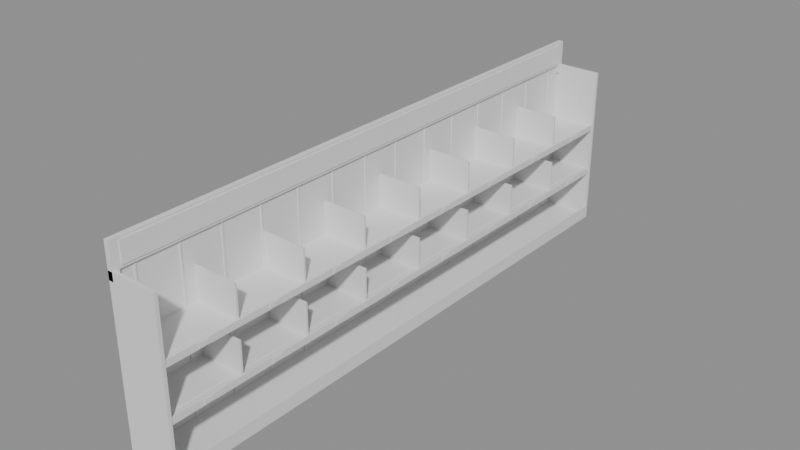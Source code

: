 # Source: SM_StockShelf_T4.blend  (saved by Blender 4.5.90; exported with 4.5.12 LTS)
import bpy
from mathutils import Matrix  # noqa: F401  (used for matrix-valued properties, if any)

bpy.ops.wm.read_factory_settings(use_empty=True)
scene = bpy.context.scene
scene.name = 'Scene'

# ---- materials (node trees are filled in below, after node groups)
mat_counter_top = bpy.data.materials.new('counter_top')
mat_product_orange = bpy.data.materials.new('product_orange')
mat_product_blue = bpy.data.materials.new('product_blue')
mat_gunmetal = bpy.data.materials.new('gunmetal')
mat_stock_sign = bpy.data.materials.new('stock_sign')
mat_product_white = bpy.data.materials.new('product_white')
mat_product_yellow = bpy.data.materials.new('product_yellow')
mat_product_red = bpy.data.materials.new('product_red')
mat_product_tan = bpy.data.materials.new('product_tan')

# ---- material node trees

# ---- meshes
me_sm_stockshelf_t4 = bpy.data.meshes.new('SM_StockShelf_T4')
me_sm_stockshelf_t4.from_pydata([(-0.2857, -3.482, 0.0), (-0.2857, -3.482, 0.06), (-0.2857, 3.482, 0.0), (-0.2857, 3.482, 0.06), (0.2857, -3.482, 0.0), (0.2857, -3.482, 0.06), (0.2857, 3.482, 0.0), (0.2857, 3.482, 0.06), (-0.3, -3.5, 0.0), (-0.3, -3.5, 2.0), (-0.3, -3.46, 0.0), (-0.3, -3.46, 2.0), (0.3, -3.5, 0.0), (0.3, -3.5, 2.0), (0.3, -3.46, 0.0), (0.3, -3.46, 2.0), (-0.3, 3.46, 0.0), (-0.3, 3.46, 2.0), (-0.3, 3.5, 0.0), (-0.3, 3.5, 2.0), (0.3, 3.46, 0.0), (0.3, 3.46, 2.0), (0.3, 3.5, 0.0), (0.3, 3.5, 2.0), (-0.3, -3.46, 0.06), (-0.3, -3.46, 2.0), (-0.3, 3.46, 0.06), (-0.3, 3.46, 2.0), (-0.27, -3.46, 0.06), (-0.27, -3.46, 2.0), (-0.27, 3.46, 0.06), (-0.27, 3.46, 2.0), (-0.27, -3.26, 0.06), (-0.27, -3.26, 2.0), (-0.27, -3.24, 0.06), (-0.27, -3.24, 2.0), (-0.26, -3.26, 0.06), (-0.26, -3.26, 2.0), (-0.26, -3.24, 0.06), (-0.26, -3.24, 2.0), (-0.27, -2.76, 0.06), (-0.27, -2.76, 2.0), (-0.27, -2.74, 0.06), (-0.27, -2.74, 2.0), (-0.26, -2.76, 0.06), (-0.26, -2.76, 2.0), (-0.26, -2.74, 0.06), (-0.26, -2.74, 2.0), (-0.27, -2.26, 0.06), (-0.27, -2.26, 2.0), (-0.27, -2.24, 0.06), (-0.27, -2.24, 2.0), (-0.26, -2.26, 0.06), (-0.26, -2.26, 2.0), (-0.26, -2.24, 0.06), (-0.26, -2.24, 2.0), (-0.27, -1.76, 0.06), (-0.27, -1.76, 2.0), (-0.27, -1.74, 0.06), (-0.27, -1.74, 2.0), (-0.26, -1.76, 0.06), (-0.26, -1.76, 2.0), (-0.26, -1.74, 0.06), (-0.26, -1.74, 2.0), (-0.27, -1.26, 0.06), (-0.27, -1.26, 2.0), (-0.27, -1.24, 0.06), (-0.27, -1.24, 2.0), (-0.26, -1.26, 0.06), (-0.26, -1.26, 2.0), (-0.26, -1.24, 0.06), (-0.26, -1.24, 2.0), (-0.27, -0.76, 0.06), (-0.27, -0.76, 2.0), (-0.27, -0.74, 0.06), (-0.27, -0.74, 2.0), (-0.26, -0.76, 0.06), (-0.26, -0.76, 2.0), (-0.26, -0.74, 0.06), (-0.26, -0.74, 2.0), (-0.27, -0.26, 0.06), (-0.27, -0.26, 2.0), (-0.27, -0.24, 0.06), (-0.27, -0.24, 2.0), (-0.26, -0.26, 0.06), (-0.26, -0.26, 2.0), (-0.26, -0.24, 0.06), (-0.26, -0.24, 2.0), (-0.27, 0.24, 0.06), (-0.27, 0.24, 2.0), (-0.27, 0.26, 0.06), (-0.27, 0.26, 2.0), (-0.26, 0.24, 0.06), (-0.26, 0.24, 2.0), (-0.26, 0.26, 0.06), (-0.26, 0.26, 2.0), (-0.27, 0.74, 0.06), (-0.27, 0.74, 2.0), (-0.27, 0.76, 0.06), (-0.27, 0.76, 2.0), (-0.26, 0.74, 0.06), (-0.26, 0.74, 2.0), (-0.26, 0.76, 0.06), (-0.26, 0.76, 2.0), (-0.27, 1.24, 0.06), (-0.27, 1.24, 2.0), (-0.27, 1.26, 0.06), (-0.27, 1.26, 2.0), (-0.26, 1.24, 0.06), (-0.26, 1.24, 2.0), (-0.26, 1.26, 0.06), (-0.26, 1.26, 2.0), (-0.27, 1.74, 0.06), (-0.27, 1.74, 2.0), (-0.27, 1.76, 0.06), (-0.27, 1.76, 2.0), (-0.26, 1.74, 0.06), (-0.26, 1.74, 2.0), (-0.26, 1.76, 0.06), (-0.26, 1.76, 2.0), (-0.27, 2.24, 0.06), (-0.27, 2.24, 2.0), (-0.27, 2.26, 0.06), (-0.27, 2.26, 2.0), (-0.26, 2.24, 0.06), (-0.26, 2.24, 2.0), (-0.26, 2.26, 0.06), (-0.26, 2.26, 2.0), (-0.27, 2.74, 0.06), (-0.27, 2.74, 2.0), (-0.27, 2.76, 0.06), (-0.27, 2.76, 2.0), (-0.26, 2.74, 0.06), (-0.26, 2.74, 2.0), (-0.26, 2.76, 0.06), (-0.26, 2.76, 2.0), (-0.27, 3.24, 0.06), (-0.27, 3.24, 2.0), (-0.27, 3.26, 0.06), (-0.27, 3.26, 2.0), (-0.26, 3.24, 0.06), (-0.26, 3.24, 2.0), (-0.26, 3.26, 0.06), (-0.26, 3.26, 2.0), (0.27, -3.46, 0.0), (0.27, -3.46, 0.16), (0.27, 3.46, 0.0), (0.27, 3.46, 0.16), (0.3, -3.46, 0.0), (0.3, -3.46, 0.16), (0.3, 3.46, 0.0), (0.3, 3.46, 0.16), (-0.3, -3.5, 2.0), (-0.3, -3.5, 2.3), (-0.3, 3.5, 2.0), (-0.3, 3.5, 2.3), (-0.24, -3.5, 2.0), (-0.24, -3.5, 2.3), (-0.24, 3.5, 2.0), (-0.24, 3.5, 2.3), (-0.3, -3.5, 1.9), (-0.3, -3.5, 2.0), (-0.3, -3.42, 1.9), (-0.3, -3.42, 2.0), (-0.24, -3.5, 1.9), (-0.24, -3.5, 2.0), (-0.24, -3.42, 1.9), (-0.24, -3.42, 2.0), (-0.3, 3.42, 1.9), (-0.3, 3.42, 2.0), (-0.3, 3.5, 1.9), (-0.3, 3.5, 2.0), (-0.24, 3.42, 1.9), (-0.24, 3.42, 2.0), (-0.24, 3.5, 1.9), (-0.24, 3.5, 2.0), (-0.24, -3.4, 2.03), (-0.24, -3.4, 2.27), (-0.24, 3.4, 2.03), (-0.24, 3.4, 2.27), (-0.23, -3.4, 2.03), (-0.23, -3.4, 2.27), (-0.23, 3.4, 2.03), (-0.23, 3.4, 2.27), (-0.27, -3.46, 0.67), (-0.27, -3.46, 0.7), (-0.27, 3.46, 0.67), (-0.27, 3.46, 0.7), (0.27, -3.46, 0.67), (0.27, -3.46, 0.7), (0.27, 3.46, 0.67), (0.27, 3.46, 0.7), (0.27, -3.46, 0.64), (0.27, -3.46, 0.715), (0.27, 3.46, 0.64), (0.27, 3.46, 0.715), (0.293, -3.46, 0.64), (0.293, -3.46, 0.715), (0.293, 3.46, 0.64), (0.293, 3.46, 0.715), (0.293, -3.087, 0.65), (0.293, -3.087, 0.705), (0.293, -2.967, 0.65), (0.293, -2.967, 0.705), (0.3, -3.087, 0.65), (0.3, -3.087, 0.705), (0.3, -2.967, 0.65), (0.3, -2.967, 0.705), (-0.2, -3.4, 0.7), (-0.2, -3.4, 0.706), (-0.2, -2.655, 0.7), (-0.2, -2.655, 0.706), (0.2, -3.4, 0.7), (0.2, -3.4, 0.706), (0.2, -2.655, 0.7), (0.2, -2.655, 0.706), (0.293, -2.222, 0.65), (0.293, -2.222, 0.705), (0.293, -2.102, 0.65), (0.293, -2.102, 0.705), (0.3, -2.222, 0.65), (0.3, -2.222, 0.705), (0.3, -2.102, 0.65), (0.3, -2.102, 0.705), (-0.2, -2.535, 0.7), (-0.2, -2.535, 0.706), (-0.2, -1.79, 0.7), (-0.2, -1.79, 0.706), (0.2, -2.535, 0.7), (0.2, -2.535, 0.706), (0.2, -1.79, 0.7), (0.2, -1.79, 0.706), (0.293, -1.357, 0.65), (0.293, -1.357, 0.705), (0.293, -1.237, 0.65), (0.293, -1.237, 0.705), (0.3, -1.357, 0.65), (0.3, -1.357, 0.705), (0.3, -1.237, 0.65), (0.3, -1.237, 0.705), (-0.2, -1.67, 0.7), (-0.2, -1.67, 0.706), (-0.2, -0.925, 0.7), (-0.2, -0.925, 0.706), (0.2, -1.67, 0.7), (0.2, -1.67, 0.706), (0.2, -0.925, 0.7), (0.2, -0.925, 0.706), (0.293, -0.4925, 0.65), (0.293, -0.4925, 0.705), (0.293, -0.3725, 0.65), (0.293, -0.3725, 0.705), (0.3, -0.4925, 0.65), (0.3, -0.4925, 0.705), (0.3, -0.3725, 0.65), (0.3, -0.3725, 0.705), (-0.2, -0.805, 0.7), (-0.2, -0.805, 0.706), (-0.2, -0.06, 0.7), (-0.2, -0.06, 0.706), (0.2, -0.805, 0.7), (0.2, -0.805, 0.706), (0.2, -0.06, 0.7), (0.2, -0.06, 0.706), (0.293, 0.3725, 0.65), (0.293, 0.3725, 0.705), (0.293, 0.4925, 0.65), (0.293, 0.4925, 0.705), (0.3, 0.3725, 0.65), (0.3, 0.3725, 0.705), (0.3, 0.4925, 0.65), (0.3, 0.4925, 0.705), (-0.2, 0.06, 0.7), (-0.2, 0.06, 0.706), (-0.2, 0.805, 0.7), (-0.2, 0.805, 0.706), (0.2, 0.06, 0.7), (0.2, 0.06, 0.706), (0.2, 0.805, 0.7), (0.2, 0.805, 0.706), (0.293, 1.237, 0.65), (0.293, 1.237, 0.705), (0.293, 1.357, 0.65), (0.293, 1.357, 0.705), (0.3, 1.237, 0.65), (0.3, 1.237, 0.705), (0.3, 1.357, 0.65), (0.3, 1.357, 0.705), (-0.2, 0.925, 0.7), (-0.2, 0.925, 0.706), (-0.2, 1.67, 0.7), (-0.2, 1.67, 0.706), (0.2, 0.925, 0.7), (0.2, 0.925, 0.706), (0.2, 1.67, 0.7), (0.2, 1.67, 0.706), (0.293, 2.102, 0.65), (0.293, 2.102, 0.705), (0.293, 2.222, 0.65), (0.293, 2.222, 0.705), (0.3, 2.102, 0.65), (0.3, 2.102, 0.705), (0.3, 2.222, 0.65), (0.3, 2.222, 0.705), (-0.2, 1.79, 0.7), (-0.2, 1.79, 0.706), (-0.2, 2.535, 0.7), (-0.2, 2.535, 0.706), (0.2, 1.79, 0.7), (0.2, 1.79, 0.706), (0.2, 2.535, 0.7), (0.2, 2.535, 0.706), (0.293, 2.967, 0.65), (0.293, 2.967, 0.705), (0.293, 3.087, 0.65), (0.293, 3.087, 0.705), (0.3, 2.967, 0.65), (0.3, 2.967, 0.705), (0.3, 3.087, 0.65), (0.3, 3.087, 0.705), (-0.2, 2.655, 0.7), (-0.2, 2.655, 0.706), (-0.2, 3.4, 0.7), (-0.2, 3.4, 0.706), (0.2, 2.655, 0.7), (0.2, 2.655, 0.706), (0.2, 3.4, 0.7), (0.2, 3.4, 0.706), (-0.27, -2.605, 0.7), (-0.27, -2.605, 1.08), (-0.27, -2.585, 0.7), (-0.27, -2.585, 1.08), (0.27, -2.605, 0.7), (0.27, -2.605, 1.08), (0.27, -2.585, 0.7), (0.27, -2.585, 1.08), (-0.27, -1.74, 0.7), (-0.27, -1.74, 1.08), (-0.27, -1.72, 0.7), (-0.27, -1.72, 1.08), (0.27, -1.74, 0.7), (0.27, -1.74, 1.08), (0.27, -1.72, 0.7), (0.27, -1.72, 1.08), (-0.27, -0.875, 0.7), (-0.27, -0.875, 1.08), (-0.27, -0.855, 0.7), (-0.27, -0.855, 1.08), (0.27, -0.875, 0.7), (0.27, -0.875, 1.08), (0.27, -0.855, 0.7), (0.27, -0.855, 1.08), (-0.27, -0.01, 0.7), (-0.27, -0.01, 1.08), (-0.27, 0.01, 0.7), (-0.27, 0.01, 1.08), (0.27, -0.01, 0.7), (0.27, -0.01, 1.08), (0.27, 0.01, 0.7), (0.27, 0.01, 1.08), (-0.27, 0.855, 0.7), (-0.27, 0.855, 1.08), (-0.27, 0.875, 0.7), (-0.27, 0.875, 1.08), (0.27, 0.855, 0.7), (0.27, 0.855, 1.08), (0.27, 0.875, 0.7), (0.27, 0.875, 1.08), (-0.27, 1.72, 0.7), (-0.27, 1.72, 1.08), (-0.27, 1.74, 0.7), (-0.27, 1.74, 1.08), (0.27, 1.72, 0.7), (0.27, 1.72, 1.08), (0.27, 1.74, 0.7), (0.27, 1.74, 1.08), (-0.27, 2.585, 0.7), (-0.27, 2.585, 1.08), (-0.27, 2.605, 0.7), (-0.27, 2.605, 1.08), (0.27, 2.585, 0.7), (0.27, 2.585, 1.08), (0.27, 2.605, 0.7), (0.27, 2.605, 1.08), (-0.27, -3.46, 1.27), (-0.27, -3.46, 1.3), (-0.27, 3.46, 1.27), (-0.27, 3.46, 1.3), (0.27, -3.46, 1.27), (0.27, -3.46, 1.3), (0.27, 3.46, 1.27), (0.27, 3.46, 1.3), (0.27, -3.46, 1.24), (0.27, -3.46, 1.315), (0.27, 3.46, 1.24), (0.27, 3.46, 1.315), (0.293, -3.46, 1.24), (0.293, -3.46, 1.315), (0.293, 3.46, 1.24), (0.293, 3.46, 1.315), (0.293, -3.087, 1.25), (0.293, -3.087, 1.305), (0.293, -2.967, 1.25), (0.293, -2.967, 1.305), (0.3, -3.087, 1.25), (0.3, -3.087, 1.305), (0.3, -2.967, 1.25), (0.3, -2.967, 1.305), (-0.2, -3.4, 1.3), (-0.2, -3.4, 1.306), (-0.2, -2.655, 1.3), (-0.2, -2.655, 1.306), (0.2, -3.4, 1.3), (0.2, -3.4, 1.306), (0.2, -2.655, 1.3), (0.2, -2.655, 1.306), (0.293, -2.222, 1.25), (0.293, -2.222, 1.305), (0.293, -2.102, 1.25), (0.293, -2.102, 1.305), (0.3, -2.222, 1.25), (0.3, -2.222, 1.305), (0.3, -2.102, 1.25), (0.3, -2.102, 1.305), (-0.2, -2.535, 1.3), (-0.2, -2.535, 1.306), (-0.2, -1.79, 1.3), (-0.2, -1.79, 1.306), (0.2, -2.535, 1.3), (0.2, -2.535, 1.306), (0.2, -1.79, 1.3), (0.2, -1.79, 1.306), (0.293, -1.357, 1.25), (0.293, -1.357, 1.305), (0.293, -1.237, 1.25), (0.293, -1.237, 1.305), (0.3, -1.357, 1.25), (0.3, -1.357, 1.305), (0.3, -1.237, 1.25), (0.3, -1.237, 1.305), (-0.2, -1.67, 1.3), (-0.2, -1.67, 1.306), (-0.2, -0.925, 1.3), (-0.2, -0.925, 1.306), (0.2, -1.67, 1.3), (0.2, -1.67, 1.306), (0.2, -0.925, 1.3), (0.2, -0.925, 1.306), (0.293, -0.4925, 1.25), (0.293, -0.4925, 1.305), (0.293, -0.3725, 1.25), (0.293, -0.3725, 1.305), (0.3, -0.4925, 1.25), (0.3, -0.4925, 1.305), (0.3, -0.3725, 1.25), (0.3, -0.3725, 1.305), (-0.2, -0.805, 1.3), (-0.2, -0.805, 1.306), (-0.2, -0.06, 1.3), (-0.2, -0.06, 1.306), (0.2, -0.805, 1.3), (0.2, -0.805, 1.306), (0.2, -0.06, 1.3), (0.2, -0.06, 1.306), (0.293, 0.3725, 1.25), (0.293, 0.3725, 1.305), (0.293, 0.4925, 1.25), (0.293, 0.4925, 1.305), (0.3, 0.3725, 1.25), (0.3, 0.3725, 1.305), (0.3, 0.4925, 1.25), (0.3, 0.4925, 1.305), (-0.2, 0.06, 1.3), (-0.2, 0.06, 1.306), (-0.2, 0.805, 1.3), (-0.2, 0.805, 1.306), (0.2, 0.06, 1.3), (0.2, 0.06, 1.306), (0.2, 0.805, 1.3), (0.2, 0.805, 1.306), (0.293, 1.237, 1.25), (0.293, 1.237, 1.305), (0.293, 1.357, 1.25), (0.293, 1.357, 1.305), (0.3, 1.237, 1.25), (0.3, 1.237, 1.305), (0.3, 1.357, 1.25), (0.3, 1.357, 1.305), (-0.2, 0.925, 1.3), (-0.2, 0.925, 1.306), (-0.2, 1.67, 1.3), (-0.2, 1.67, 1.306), (0.2, 0.925, 1.3), (0.2, 0.925, 1.306), (0.2, 1.67, 1.3), (0.2, 1.67, 1.306), (0.293, 2.102, 1.25), (0.293, 2.102, 1.305), (0.293, 2.222, 1.25), (0.293, 2.222, 1.305), (0.3, 2.102, 1.25), (0.3, 2.102, 1.305), (0.3, 2.222, 1.25), (0.3, 2.222, 1.305), (-0.2, 1.79, 1.3), (-0.2, 1.79, 1.306), (-0.2, 2.535, 1.3), (-0.2, 2.535, 1.306), (0.2, 1.79, 1.3), (0.2, 1.79, 1.306), (0.2, 2.535, 1.3), (0.2, 2.535, 1.306), (0.293, 2.967, 1.25), (0.293, 2.967, 1.305), (0.293, 3.087, 1.25), (0.293, 3.087, 1.305), (0.3, 2.967, 1.25), (0.3, 2.967, 1.305), (0.3, 3.087, 1.25), (0.3, 3.087, 1.305), (-0.2, 2.655, 1.3), (-0.2, 2.655, 1.306), (-0.2, 3.4, 1.3), (-0.2, 3.4, 1.306), (0.2, 2.655, 1.3), (0.2, 2.655, 1.306), (0.2, 3.4, 1.3), (0.2, 3.4, 1.306), (-0.27, -2.605, 1.3), (-0.27, -2.605, 1.68), (-0.27, -2.585, 1.3), (-0.27, -2.585, 1.68), (0.27, -2.605, 1.3), (0.27, -2.605, 1.68), (0.27, -2.585, 1.3), (0.27, -2.585, 1.68), (-0.27, -1.74, 1.3), (-0.27, -1.74, 1.68), (-0.27, -1.72, 1.3), (-0.27, -1.72, 1.68), (0.27, -1.74, 1.3), (0.27, -1.74, 1.68), (0.27, -1.72, 1.3), (0.27, -1.72, 1.68), (-0.27, -0.875, 1.3), (-0.27, -0.875, 1.68), (-0.27, -0.855, 1.3), (-0.27, -0.855, 1.68), (0.27, -0.875, 1.3), (0.27, -0.875, 1.68), (0.27, -0.855, 1.3), (0.27, -0.855, 1.68), (-0.27, -0.01, 1.3), (-0.27, -0.01, 1.68), (-0.27, 0.01, 1.3), (-0.27, 0.01, 1.68), (0.27, -0.01, 1.3), (0.27, -0.01, 1.68), (0.27, 0.01, 1.3), (0.27, 0.01, 1.68), (-0.27, 0.855, 1.3), (-0.27, 0.855, 1.68), (-0.27, 0.875, 1.3), (-0.27, 0.875, 1.68), (0.27, 0.855, 1.3), (0.27, 0.855, 1.68), (0.27, 0.875, 1.3), (0.27, 0.875, 1.68), (-0.27, 1.72, 1.3), (-0.27, 1.72, 1.68), (-0.27, 1.74, 1.3), (-0.27, 1.74, 1.68), (0.27, 1.72, 1.3), (0.27, 1.72, 1.68), (0.27, 1.74, 1.3), (0.27, 1.74, 1.68), (-0.27, 2.585, 1.3), (-0.27, 2.585, 1.68), (-0.27, 2.605, 1.3), (-0.27, 2.605, 1.68), (0.27, 2.585, 1.3), (0.27, 2.585, 1.68), (0.27, 2.605, 1.3), (0.27, 2.605, 1.68)], [], [(0, 1, 3, 2), (2, 3, 7, 6), (6, 7, 5, 4), (4, 5, 1, 0), (2, 6, 4, 0), (7, 3, 1, 5), (8, 9, 11, 10), (10, 11, 15, 14), (14, 15, 13, 12), (12, 13, 9, 8), (10, 14, 12, 8), (15, 11, 9, 13), (16, 17, 19, 18), (18, 19, 23, 22), (22, 23, 21, 20), (20, 21, 17, 16), (18, 22, 20, 16), (23, 19, 17, 21), (24, 25, 27, 26), (26, 27, 31, 30), (30, 31, 29, 28), (28, 29, 25, 24), (26, 30, 28, 24), (31, 27, 25, 29), (32, 33, 35, 34), (34, 35, 39, 38), (38, 39, 37, 36), (36, 37, 33, 32), (34, 38, 36, 32), (39, 35, 33, 37), (40, 41, 43, 42), (42, 43, 47, 46), (46, 47, 45, 44), (44, 45, 41, 40), (42, 46, 44, 40), (47, 43, 41, 45), (48, 49, 51, 50), (50, 51, 55, 54), (54, 55, 53, 52), (52, 53, 49, 48), (50, 54, 52, 48), (55, 51, 49, 53), (56, 57, 59, 58), (58, 59, 63, 62), (62, 63, 61, 60), (60, 61, 57, 56), (58, 62, 60, 56), (63, 59, 57, 61), (64, 65, 67, 66), (66, 67, 71, 70), (70, 71, 69, 68), (68, 69, 65, 64), (66, 70, 68, 64), (71, 67, 65, 69), (72, 73, 75, 74), (74, 75, 79, 78), (78, 79, 77, 76), (76, 77, 73, 72), (74, 78, 76, 72), (79, 75, 73, 77), (80, 81, 83, 82), (82, 83, 87, 86), (86, 87, 85, 84), (84, 85, 81, 80), (82, 86, 84, 80), (87, 83, 81, 85), (88, 89, 91, 90), (90, 91, 95, 94), (94, 95, 93, 92), (92, 93, 89, 88), (90, 94, 92, 88), (95, 91, 89, 93), (96, 97, 99, 98), (98, 99, 103, 102), (102, 103, 101, 100), (100, 101, 97, 96), (98, 102, 100, 96), (103, 99, 97, 101), (104, 105, 107, 106), (106, 107, 111, 110), (110, 111, 109, 108), (108, 109, 105, 104), (106, 110, 108, 104), (111, 107, 105, 109), (112, 113, 115, 114), (114, 115, 119, 118), (118, 119, 117, 116), (116, 117, 113, 112), (114, 118, 116, 112), (119, 115, 113, 117), (120, 121, 123, 122), (122, 123, 127, 126), (126, 127, 125, 124), (124, 125, 121, 120), (122, 126, 124, 120), (127, 123, 121, 125), (128, 129, 131, 130), (130, 131, 135, 134), (134, 135, 133, 132), (132, 133, 129, 128), (130, 134, 132, 128), (135, 131, 129, 133), (136, 137, 139, 138), (138, 139, 143, 142), (142, 143, 141, 140), (140, 141, 137, 136), (138, 142, 140, 136), (143, 139, 137, 141), (144, 145, 147, 146), (146, 147, 151, 150), (150, 151, 149, 148), (148, 149, 145, 144), (146, 150, 148, 144), (151, 147, 145, 149), (152, 153, 155, 154), (154, 155, 159, 158), (158, 159, 157, 156), (156, 157, 153, 152), (154, 158, 156, 152), (159, 155, 153, 157), (160, 161, 163, 162), (162, 163, 167, 166), (166, 167, 165, 164), (164, 165, 161, 160), (162, 166, 164, 160), (167, 163, 161, 165), (168, 169, 171, 170), (170, 171, 175, 174), (174, 175, 173, 172), (172, 173, 169, 168), (170, 174, 172, 168), (175, 171, 169, 173), (176, 177, 179, 178), (178, 179, 183, 182), (182, 183, 181, 180), (180, 181, 177, 176), (178, 182, 180, 176), (183, 179, 177, 181), (184, 185, 187, 186), (186, 187, 191, 190), (190, 191, 189, 188), (188, 189, 185, 184), (186, 190, 188, 184), (191, 187, 185, 189), (192, 193, 195, 194), (194, 195, 199, 198), (198, 199, 197, 196), (196, 197, 193, 192), (194, 198, 196, 192), (199, 195, 193, 197), (200, 201, 203, 202), (202, 203, 207, 206), (206, 207, 205, 204), (204, 205, 201, 200), (202, 206, 204, 200), (207, 203, 201, 205), (208, 209, 211, 210), (210, 211, 215, 214), (214, 215, 213, 212), (212, 213, 209, 208), (210, 214, 212, 208), (215, 211, 209, 213), (216, 217, 219, 218), (218, 219, 223, 222), (222, 223, 221, 220), (220, 221, 217, 216), (218, 222, 220, 216), (223, 219, 217, 221), (224, 225, 227, 226), (226, 227, 231, 230), (230, 231, 229, 228), (228, 229, 225, 224), (226, 230, 228, 224), (231, 227, 225, 229), (232, 233, 235, 234), (234, 235, 239, 238), (238, 239, 237, 236), (236, 237, 233, 232), (234, 238, 236, 232), (239, 235, 233, 237), (240, 241, 243, 242), (242, 243, 247, 246), (246, 247, 245, 244), (244, 245, 241, 240), (242, 246, 244, 240), (247, 243, 241, 245), (248, 249, 251, 250), (250, 251, 255, 254), (254, 255, 253, 252), (252, 253, 249, 248), (250, 254, 252, 248), (255, 251, 249, 253), (256, 257, 259, 258), (258, 259, 263, 262), (262, 263, 261, 260), (260, 261, 257, 256), (258, 262, 260, 256), (263, 259, 257, 261), (264, 265, 267, 266), (266, 267, 271, 270), (270, 271, 269, 268), (268, 269, 265, 264), (266, 270, 268, 264), (271, 267, 265, 269), (272, 273, 275, 274), (274, 275, 279, 278), (278, 279, 277, 276), (276, 277, 273, 272), (274, 278, 276, 272), (279, 275, 273, 277), (280, 281, 283, 282), (282, 283, 287, 286), (286, 287, 285, 284), (284, 285, 281, 280), (282, 286, 284, 280), (287, 283, 281, 285), (288, 289, 291, 290), (290, 291, 295, 294), (294, 295, 293, 292), (292, 293, 289, 288), (290, 294, 292, 288), (295, 291, 289, 293), (296, 297, 299, 298), (298, 299, 303, 302), (302, 303, 301, 300), (300, 301, 297, 296), (298, 302, 300, 296), (303, 299, 297, 301), (304, 305, 307, 306), (306, 307, 311, 310), (310, 311, 309, 308), (308, 309, 305, 304), (306, 310, 308, 304), (311, 307, 305, 309), (312, 313, 315, 314), (314, 315, 319, 318), (318, 319, 317, 316), (316, 317, 313, 312), (314, 318, 316, 312), (319, 315, 313, 317), (320, 321, 323, 322), (322, 323, 327, 326), (326, 327, 325, 324), (324, 325, 321, 320), (322, 326, 324, 320), (327, 323, 321, 325), (328, 329, 331, 330), (330, 331, 335, 334), (334, 335, 333, 332), (332, 333, 329, 328), (330, 334, 332, 328), (335, 331, 329, 333), (336, 337, 339, 338), (338, 339, 343, 342), (342, 343, 341, 340), (340, 341, 337, 336), (338, 342, 340, 336), (343, 339, 337, 341), (344, 345, 347, 346), (346, 347, 351, 350), (350, 351, 349, 348), (348, 349, 345, 344), (346, 350, 348, 344), (351, 347, 345, 349), (352, 353, 355, 354), (354, 355, 359, 358), (358, 359, 357, 356), (356, 357, 353, 352), (354, 358, 356, 352), (359, 355, 353, 357), (360, 361, 363, 362), (362, 363, 367, 366), (366, 367, 365, 364), (364, 365, 361, 360), (362, 366, 364, 360), (367, 363, 361, 365), (368, 369, 371, 370), (370, 371, 375, 374), (374, 375, 373, 372), (372, 373, 369, 368), (370, 374, 372, 368), (375, 371, 369, 373), (376, 377, 379, 378), (378, 379, 383, 382), (382, 383, 381, 380), (380, 381, 377, 376), (378, 382, 380, 376), (383, 379, 377, 381), (384, 385, 387, 386), (386, 387, 391, 390), (390, 391, 389, 388), (388, 389, 385, 384), (386, 390, 388, 384), (391, 387, 385, 389), (392, 393, 395, 394), (394, 395, 399, 398), (398, 399, 397, 396), (396, 397, 393, 392), (394, 398, 396, 392), (399, 395, 393, 397), (400, 401, 403, 402), (402, 403, 407, 406), (406, 407, 405, 404), (404, 405, 401, 400), (402, 406, 404, 400), (407, 403, 401, 405), (408, 409, 411, 410), (410, 411, 415, 414), (414, 415, 413, 412), (412, 413, 409, 408), (410, 414, 412, 408), (415, 411, 409, 413), (416, 417, 419, 418), (418, 419, 423, 422), (422, 423, 421, 420), (420, 421, 417, 416), (418, 422, 420, 416), (423, 419, 417, 421), (424, 425, 427, 426), (426, 427, 431, 430), (430, 431, 429, 428), (428, 429, 425, 424), (426, 430, 428, 424), (431, 427, 425, 429), (432, 433, 435, 434), (434, 435, 439, 438), (438, 439, 437, 436), (436, 437, 433, 432), (434, 438, 436, 432), (439, 435, 433, 437), (440, 441, 443, 442), (442, 443, 447, 446), (446, 447, 445, 444), (444, 445, 441, 440), (442, 446, 444, 440), (447, 443, 441, 445), (448, 449, 451, 450), (450, 451, 455, 454), (454, 455, 453, 452), (452, 453, 449, 448), (450, 454, 452, 448), (455, 451, 449, 453), (456, 457, 459, 458), (458, 459, 463, 462), (462, 463, 461, 460), (460, 461, 457, 456), (458, 462, 460, 456), (463, 459, 457, 461), (464, 465, 467, 466), (466, 467, 471, 470), (470, 471, 469, 468), (468, 469, 465, 464), (466, 470, 468, 464), (471, 467, 465, 469), (472, 473, 475, 474), (474, 475, 479, 478), (478, 479, 477, 476), (476, 477, 473, 472), (474, 478, 476, 472), (479, 475, 473, 477), (480, 481, 483, 482), (482, 483, 487, 486), (486, 487, 485, 484), (484, 485, 481, 480), (482, 486, 484, 480), (487, 483, 481, 485), (488, 489, 491, 490), (490, 491, 495, 494), (494, 495, 493, 492), (492, 493, 489, 488), (490, 494, 492, 488), (495, 491, 489, 493), (496, 497, 499, 498), (498, 499, 503, 502), (502, 503, 501, 500), (500, 501, 497, 496), (498, 502, 500, 496), (503, 499, 497, 501), (504, 505, 507, 506), (506, 507, 511, 510), (510, 511, 509, 508), (508, 509, 505, 504), (506, 510, 508, 504), (511, 507, 505, 509), (512, 513, 515, 514), (514, 515, 519, 518), (518, 519, 517, 516), (516, 517, 513, 512), (514, 518, 516, 512), (519, 515, 513, 517), (520, 521, 523, 522), (522, 523, 527, 526), (526, 527, 525, 524), (524, 525, 521, 520), (522, 526, 524, 520), (527, 523, 521, 525), (528, 529, 531, 530), (530, 531, 535, 534), (534, 535, 533, 532), (532, 533, 529, 528), (530, 534, 532, 528), (535, 531, 529, 533), (536, 537, 539, 538), (538, 539, 543, 542), (542, 543, 541, 540), (540, 541, 537, 536), (538, 542, 540, 536), (543, 539, 537, 541), (544, 545, 547, 546), (546, 547, 551, 550), (550, 551, 549, 548), (548, 549, 545, 544), (546, 550, 548, 544), (551, 547, 545, 549), (552, 553, 555, 554), (554, 555, 559, 558), (558, 559, 557, 556), (556, 557, 553, 552), (554, 558, 556, 552), (559, 555, 553, 557), (560, 561, 563, 562), (562, 563, 567, 566), (566, 567, 565, 564), (564, 565, 561, 560), (562, 566, 564, 560), (567, 563, 561, 565), (568, 569, 571, 570), (570, 571, 575, 574), (574, 575, 573, 572), (572, 573, 569, 568), (570, 574, 572, 568), (575, 571, 569, 573), (576, 577, 579, 578), (578, 579, 583, 582), (582, 583, 581, 580), (580, 581, 577, 576), (578, 582, 580, 576), (583, 579, 577, 581)])
me_sm_stockshelf_t4.polygons.foreach_set('material_index', [0, 0, 0, 0, 0, 0, 1, 1, 1, 1, 1, 1, 1, 1, 1, 1, 1, 1, 2, 2, 2, 2, 2, 2, 3, 3, 3, 3, 3, 3, 3, 3, 3, 3, 3, 3, 3, 3, 3, 3, 3, 3, 3, 3, 3, 3, 3, 3, 3, 3, 3, 3, 3, 3, 3, 3, 3, 3, 3, 3, 3, 3, 3, 3, 3, 3, 3, 3, 3, 3, 3, 3, 3, 3, 3, 3, 3, 3, 3, 3, 3, 3, 3, 3, 3, 3, 3, 3, 3, 3, 3, 3, 3, 3, 3, 3, 3, 3, 3, 3, 3, 3, 3, 3, 3, 3, 3, 3, 1, 1, 1, 1, 1, 1, 4, 4, 4, 4, 4, 4, 4, 4, 4, 4, 4, 4, 4, 4, 4, 4, 4, 4, 5, 5, 5, 5, 5, 5, 5, 5, 5, 5, 5, 5, 6, 6, 6, 6, 6, 6, 7, 7, 7, 7, 7, 7, 8, 8, 8, 8, 8, 8, 7, 7, 7, 7, 7, 7, 8, 8, 8, 8, 8, 8, 7, 7, 7, 7, 7, 7, 8, 8, 8, 8, 8, 8, 7, 7, 7, 7, 7, 7, 8, 8, 8, 8, 8, 8, 7, 7, 7, 7, 7, 7, 8, 8, 8, 8, 8, 8, 7, 7, 7, 7, 7, 7, 8, 8, 8, 8, 8, 8, 7, 7, 7, 7, 7, 7, 8, 8, 8, 8, 8, 8, 7, 7, 7, 7, 7, 7, 8, 8, 8, 8, 8, 8, 3, 3, 3, 3, 3, 3, 3, 3, 3, 3, 3, 3, 3, 3, 3, 3, 3, 3, 3, 3, 3, 3, 3, 3, 3, 3, 3, 3, 3, 3, 3, 3, 3, 3, 3, 3, 3, 3, 3, 3, 3, 3, 5, 5, 5, 5, 5, 5, 6, 6, 6, 6, 6, 6, 7, 7, 7, 7, 7, 7, 8, 8, 8, 8, 8, 8, 7, 7, 7, 7, 7, 7, 8, 8, 8, 8, 8, 8, 7, 7, 7, 7, 7, 7, 8, 8, 8, 8, 8, 8, 7, 7, 7, 7, 7, 7, 8, 8, 8, 8, 8, 8, 7, 7, 7, 7, 7, 7, 8, 8, 8, 8, 8, 8, 7, 7, 7, 7, 7, 7, 8, 8, 8, 8, 8, 8, 7, 7, 7, 7, 7, 7, 8, 8, 8, 8, 8, 8, 7, 7, 7, 7, 7, 7, 8, 8, 8, 8, 8, 8, 3, 3, 3, 3, 3, 3, 3, 3, 3, 3, 3, 3, 3, 3, 3, 3, 3, 3, 3, 3, 3, 3, 3, 3, 3, 3, 3, 3, 3, 3, 3, 3, 3, 3, 3, 3, 3, 3, 3, 3, 3, 3])
me_sm_stockshelf_t4.materials.append(mat_counter_top)
me_sm_stockshelf_t4.materials.append(mat_product_orange)
me_sm_stockshelf_t4.materials.append(mat_product_blue)
me_sm_stockshelf_t4.materials.append(mat_gunmetal)
me_sm_stockshelf_t4.materials.append(mat_stock_sign)
me_sm_stockshelf_t4.materials.append(mat_product_white)
me_sm_stockshelf_t4.materials.append(mat_product_yellow)
me_sm_stockshelf_t4.materials.append(mat_product_red)
me_sm_stockshelf_t4.materials.append(mat_product_tan)
me_sm_stockshelf_t4.update()

# ---- objects
ob_sm_stockshelf_t4 = bpy.data.objects.new('SM_StockShelf_T4', me_sm_stockshelf_t4)

# ---- transforms, parenting, visibility, modifiers, constraints
ob_sm_stockshelf_t4.location = (0.0, 0.0, 0.0)

# ---- collection membership
scene.collection.objects.link(ob_sm_stockshelf_t4)

# ---- scene / render settings (as saved in the file)
scene.frame_start = 1; scene.frame_end = 250; scene.frame_set(1)
scene.render.engine = 'BLENDER_EEVEE_NEXT'
bpy.context.view_layer.update()

# ---- added for rendering (the .blend has no active camera and no usable light): camera, sun + grey world if the file has none
cam_auto = bpy.data.cameras.new('AutoCamera')
cam_auto.lens = 50.0
cam_auto.sensor_width = 36.0
cam_auto.clip_end = 1000.0
ob_auto_camera = bpy.data.objects.new('AutoCamera', cam_auto)
scene.collection.objects.link(ob_auto_camera)
ob_auto_camera.location = (6.83978, -8.20774, 6.62183)
ob_auto_camera.rotation_euler = (1.09748, -7.21219e-08, 0.694738)
scene.camera = ob_auto_camera
light_auto_sun = bpy.data.lights.new('AutoSun', 'SUN')
light_auto_sun.energy = 3.0
light_auto_sun.angle = 0.0523599
ob_auto_sun = bpy.data.objects.new('AutoSun', light_auto_sun)
scene.collection.objects.link(ob_auto_sun)
ob_auto_sun.rotation_euler = (0.872665, 0.174533, 0.523599)
if scene.world is None:
    world_auto = bpy.data.worlds.new('AutoWorld')
    world_auto.color = (0.3, 0.3, 0.3)
    scene.world = world_auto
bpy.context.view_layer.update()
